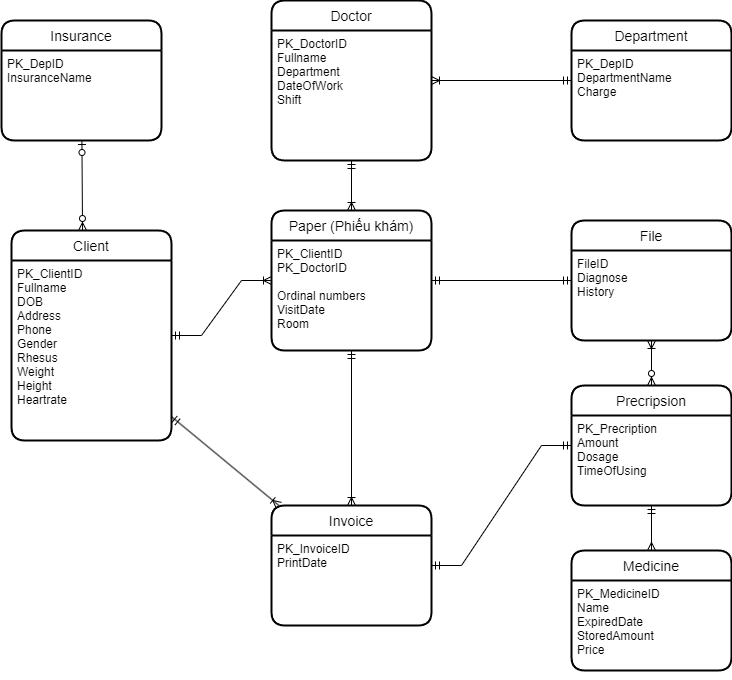

The diagram above was exported from draw.io. Its source (the exported page's mxGraphModel, read from the mxfile embedded in the PNG):
<mxGraphModel dx="1778" dy="953" grid="1" gridSize="10" guides="1" tooltips="1" connect="1" arrows="1" fold="1" page="1" pageScale="1" pageWidth="827" pageHeight="1169" math="0" shadow="0">
  <root>
    <mxCell id="0" />
    <mxCell id="1" parent="0" />
    <mxCell id="-eUaqs5SWrGuDEEbhfmh-1" value="Client" style="swimlane;childLayout=stackLayout;horizontal=1;startSize=30;horizontalStack=0;rounded=1;fontSize=14;fontStyle=0;strokeWidth=2;resizeParent=0;resizeLast=1;shadow=0;dashed=0;align=center;" parent="1" vertex="1">
      <mxGeometry x="50" y="250" width="160" height="210" as="geometry" />
    </mxCell>
    <mxCell id="-eUaqs5SWrGuDEEbhfmh-2" value="PK_ClientID&#10;Fullname&#10;DOB&#10;Address&#10;Phone&#10;Gender&#10;Rhesus&#10;Weight&#10;Height&#10;Heartrate&#10;" style="align=left;strokeColor=none;fillColor=none;spacingLeft=4;fontSize=12;verticalAlign=top;resizable=0;rotatable=0;part=1;" parent="-eUaqs5SWrGuDEEbhfmh-1" vertex="1">
      <mxGeometry y="30" width="160" height="180" as="geometry" />
    </mxCell>
    <mxCell id="-eUaqs5SWrGuDEEbhfmh-3" value="Doctor" style="swimlane;childLayout=stackLayout;horizontal=1;startSize=30;horizontalStack=0;rounded=1;fontSize=14;fontStyle=0;strokeWidth=2;resizeParent=0;resizeLast=1;shadow=0;dashed=0;align=center;" parent="1" vertex="1">
      <mxGeometry x="310" y="20" width="160" height="160" as="geometry" />
    </mxCell>
    <mxCell id="-eUaqs5SWrGuDEEbhfmh-4" value="PK_DoctorID&#10;Fullname&#10;Department&#10;DateOfWork&#10;Shift&#10;" style="align=left;strokeColor=none;fillColor=none;spacingLeft=4;fontSize=12;verticalAlign=top;resizable=0;rotatable=0;part=1;" parent="-eUaqs5SWrGuDEEbhfmh-3" vertex="1">
      <mxGeometry y="30" width="160" height="130" as="geometry" />
    </mxCell>
    <mxCell id="Qg_WqOKRml1s7KKjID7x-7" value="Invoice" style="swimlane;childLayout=stackLayout;horizontal=1;startSize=30;horizontalStack=0;rounded=1;fontSize=14;fontStyle=0;strokeWidth=2;resizeParent=0;resizeLast=1;shadow=0;dashed=0;align=center;" parent="1" vertex="1">
      <mxGeometry x="310" y="525" width="160" height="120" as="geometry" />
    </mxCell>
    <mxCell id="Qg_WqOKRml1s7KKjID7x-8" value="PK_InvoiceID&#10;PrintDate&#10;" style="align=left;strokeColor=none;fillColor=none;spacingLeft=4;fontSize=12;verticalAlign=top;resizable=0;rotatable=0;part=1;" parent="Qg_WqOKRml1s7KKjID7x-7" vertex="1">
      <mxGeometry y="30" width="160" height="90" as="geometry" />
    </mxCell>
    <mxCell id="18ApwoyBp0iOKN5m8-Nn-15" style="edgeStyle=none;rounded=0;orthogonalLoop=1;jettySize=auto;html=1;exitX=0.5;exitY=0;exitDx=0;exitDy=0;" edge="1" parent="Qg_WqOKRml1s7KKjID7x-7" source="Qg_WqOKRml1s7KKjID7x-8" target="Qg_WqOKRml1s7KKjID7x-8">
      <mxGeometry relative="1" as="geometry" />
    </mxCell>
    <mxCell id="Qg_WqOKRml1s7KKjID7x-13" value="Paper (Phiếu khám)" style="swimlane;childLayout=stackLayout;horizontal=1;startSize=30;horizontalStack=0;rounded=1;fontSize=14;fontStyle=0;strokeWidth=2;resizeParent=0;resizeLast=1;shadow=0;dashed=0;align=center;" parent="1" vertex="1">
      <mxGeometry x="310" y="230" width="160" height="140" as="geometry" />
    </mxCell>
    <mxCell id="Qg_WqOKRml1s7KKjID7x-14" value="PK_ClientID&#10;PK_DoctorID&#10;&#10;Ordinal numbers&#10;VisitDate&#10;Room" style="align=left;strokeColor=none;fillColor=none;spacingLeft=4;fontSize=12;verticalAlign=top;resizable=0;rotatable=0;part=1;fontStyle=0" parent="Qg_WqOKRml1s7KKjID7x-13" vertex="1">
      <mxGeometry y="30" width="160" height="110" as="geometry" />
    </mxCell>
    <mxCell id="sl24RI01OY7-Xdxaer8_-6" value="Medicine" style="swimlane;childLayout=stackLayout;horizontal=1;startSize=30;horizontalStack=0;rounded=1;fontSize=14;fontStyle=0;strokeWidth=2;resizeParent=0;resizeLast=1;shadow=0;dashed=0;align=center;" parent="1" vertex="1">
      <mxGeometry x="610" y="570" width="160" height="120" as="geometry" />
    </mxCell>
    <mxCell id="gi3Y9PJPRNdVs_jusFNK-2" style="edgeStyle=none;rounded=0;orthogonalLoop=1;jettySize=auto;html=1;endArrow=ERmany;endFill=0;" parent="sl24RI01OY7-Xdxaer8_-6" source="sl24RI01OY7-Xdxaer8_-7" target="sl24RI01OY7-Xdxaer8_-6" edge="1">
      <mxGeometry relative="1" as="geometry" />
    </mxCell>
    <mxCell id="sl24RI01OY7-Xdxaer8_-7" value="PK_MedicineID&#10;Name&#10;ExpiredDate&#10;StoredAmount&#10;Price" style="align=left;strokeColor=none;fillColor=none;spacingLeft=4;fontSize=12;verticalAlign=top;resizable=0;rotatable=0;part=1;" parent="sl24RI01OY7-Xdxaer8_-6" vertex="1">
      <mxGeometry y="30" width="160" height="90" as="geometry" />
    </mxCell>
    <mxCell id="SARW9upnwyo6LNtgz04s-1" value="Insurance" style="swimlane;childLayout=stackLayout;horizontal=1;startSize=30;horizontalStack=0;rounded=1;fontSize=14;fontStyle=0;strokeWidth=2;resizeParent=0;resizeLast=1;shadow=0;dashed=0;align=center;" parent="1" vertex="1">
      <mxGeometry x="40" y="40" width="160" height="120" as="geometry" />
    </mxCell>
    <mxCell id="SARW9upnwyo6LNtgz04s-2" value="PK_DepID&#10;InsuranceName" style="align=left;strokeColor=none;fillColor=none;spacingLeft=4;fontSize=12;verticalAlign=top;resizable=0;rotatable=0;part=1;" parent="SARW9upnwyo6LNtgz04s-1" vertex="1">
      <mxGeometry y="30" width="160" height="90" as="geometry" />
    </mxCell>
    <mxCell id="SARW9upnwyo6LNtgz04s-5" style="edgeStyle=none;rounded=0;orthogonalLoop=1;jettySize=auto;html=1;exitX=1;exitY=0;exitDx=0;exitDy=0;endArrow=ERmandOne;endFill=0;" parent="1" edge="1">
      <mxGeometry relative="1" as="geometry">
        <mxPoint x="140" y="215" as="sourcePoint" />
        <mxPoint x="140" y="215" as="targetPoint" />
      </mxGeometry>
    </mxCell>
    <mxCell id="SARW9upnwyo6LNtgz04s-16" value="Department" style="swimlane;childLayout=stackLayout;horizontal=1;startSize=30;horizontalStack=0;rounded=1;fontSize=14;fontStyle=0;strokeWidth=2;resizeParent=0;resizeLast=1;shadow=0;dashed=0;align=center;" parent="1" vertex="1">
      <mxGeometry x="610" y="40" width="160" height="120" as="geometry" />
    </mxCell>
    <mxCell id="SARW9upnwyo6LNtgz04s-17" value="PK_DepID&#10;DepartmentName&#10;Charge" style="align=left;strokeColor=none;fillColor=none;spacingLeft=4;fontSize=12;verticalAlign=top;resizable=0;rotatable=0;part=1;" parent="SARW9upnwyo6LNtgz04s-16" vertex="1">
      <mxGeometry y="30" width="160" height="90" as="geometry" />
    </mxCell>
    <mxCell id="18ApwoyBp0iOKN5m8-Nn-1" value="" style="fontSize=12;html=1;endArrow=ERzeroToMany;startArrow=ERzeroToOne;rounded=0;entryX=0.444;entryY=0;entryDx=0;entryDy=0;entryPerimeter=0;" edge="1" parent="1" source="SARW9upnwyo6LNtgz04s-1" target="-eUaqs5SWrGuDEEbhfmh-1">
      <mxGeometry width="100" height="100" relative="1" as="geometry">
        <mxPoint x="630" y="340" as="sourcePoint" />
        <mxPoint x="260" y="200" as="targetPoint" />
      </mxGeometry>
    </mxCell>
    <mxCell id="18ApwoyBp0iOKN5m8-Nn-2" value="" style="edgeStyle=entityRelationEdgeStyle;fontSize=12;html=1;endArrow=ERoneToMany;startArrow=ERmandOne;rounded=0;" edge="1" parent="1" source="-eUaqs5SWrGuDEEbhfmh-1" target="Qg_WqOKRml1s7KKjID7x-13">
      <mxGeometry width="100" height="100" relative="1" as="geometry">
        <mxPoint x="630" y="440" as="sourcePoint" />
        <mxPoint x="730" y="340" as="targetPoint" />
      </mxGeometry>
    </mxCell>
    <mxCell id="18ApwoyBp0iOKN5m8-Nn-4" value="" style="fontSize=12;html=1;endArrow=ERoneToMany;startArrow=ERmandOne;rounded=0;" edge="1" parent="1" source="SARW9upnwyo6LNtgz04s-16" target="-eUaqs5SWrGuDEEbhfmh-3">
      <mxGeometry width="100" height="100" relative="1" as="geometry">
        <mxPoint x="690" y="240" as="sourcePoint" />
        <mxPoint x="790" y="240" as="targetPoint" />
      </mxGeometry>
    </mxCell>
    <mxCell id="18ApwoyBp0iOKN5m8-Nn-5" value="" style="fontSize=12;html=1;endArrow=ERoneToMany;startArrow=ERmandOne;rounded=0;" edge="1" parent="1" source="-eUaqs5SWrGuDEEbhfmh-3" target="Qg_WqOKRml1s7KKjID7x-13">
      <mxGeometry width="100" height="100" relative="1" as="geometry">
        <mxPoint x="260" y="470" as="sourcePoint" />
        <mxPoint x="360" y="470" as="targetPoint" />
      </mxGeometry>
    </mxCell>
    <mxCell id="18ApwoyBp0iOKN5m8-Nn-6" value="Precripsion" style="swimlane;childLayout=stackLayout;horizontal=1;startSize=30;horizontalStack=0;rounded=1;fontSize=14;fontStyle=0;strokeWidth=2;resizeParent=0;resizeLast=1;shadow=0;dashed=0;align=center;" vertex="1" parent="1">
      <mxGeometry x="610" y="405" width="160" height="120" as="geometry" />
    </mxCell>
    <mxCell id="18ApwoyBp0iOKN5m8-Nn-7" value="PK_Precription&#10;Amount&#10;Dosage&#10;TimeOfUsing" style="align=left;strokeColor=none;fillColor=none;spacingLeft=4;fontSize=12;verticalAlign=top;resizable=0;rotatable=0;part=1;" vertex="1" parent="18ApwoyBp0iOKN5m8-Nn-6">
      <mxGeometry y="30" width="160" height="90" as="geometry" />
    </mxCell>
    <mxCell id="18ApwoyBp0iOKN5m8-Nn-13" value="" style="fontSize=12;html=1;endArrow=ERoneToMany;startArrow=ERzeroToMany;rounded=0;exitX=0.5;exitY=0;exitDx=0;exitDy=0;" edge="1" parent="1" source="18ApwoyBp0iOKN5m8-Nn-6" target="fe6xb9SrBk8mVVq1Hsln-2">
      <mxGeometry width="100" height="100" relative="1" as="geometry">
        <mxPoint x="380" y="650" as="sourcePoint" />
        <mxPoint x="630.6558810668996" y="405" as="targetPoint" />
      </mxGeometry>
    </mxCell>
    <mxCell id="18ApwoyBp0iOKN5m8-Nn-17" value="" style="fontSize=12;html=1;endArrow=ERmany;startArrow=ERmandOne;rounded=0;startFill=0;" edge="1" parent="1" source="18ApwoyBp0iOKN5m8-Nn-6" target="sl24RI01OY7-Xdxaer8_-6">
      <mxGeometry width="100" height="100" relative="1" as="geometry">
        <mxPoint x="420" y="530" as="sourcePoint" />
        <mxPoint x="520" y="430" as="targetPoint" />
      </mxGeometry>
    </mxCell>
    <mxCell id="18ApwoyBp0iOKN5m8-Nn-20" value="" style="fontSize=12;html=1;endArrow=ERoneToMany;startArrow=ERmandOne;rounded=0;" edge="1" parent="1" source="Qg_WqOKRml1s7KKjID7x-13" target="Qg_WqOKRml1s7KKjID7x-7">
      <mxGeometry width="100" height="100" relative="1" as="geometry">
        <mxPoint x="470" y="440" as="sourcePoint" />
        <mxPoint x="480" y="600" as="targetPoint" />
      </mxGeometry>
    </mxCell>
    <mxCell id="18ApwoyBp0iOKN5m8-Nn-21" value="" style="fontSize=12;html=1;endArrow=ERoneToMany;startArrow=ERmandOne;rounded=0;" edge="1" parent="1" source="-eUaqs5SWrGuDEEbhfmh-2" target="Qg_WqOKRml1s7KKjID7x-7">
      <mxGeometry width="100" height="100" relative="1" as="geometry">
        <mxPoint x="220" y="600" as="sourcePoint" />
        <mxPoint x="320" y="600" as="targetPoint" />
      </mxGeometry>
    </mxCell>
    <mxCell id="18ApwoyBp0iOKN5m8-Nn-22" value="" style="fontSize=12;html=1;endArrow=ERmandOne;startArrow=ERmandOne;rounded=0;edgeStyle=entityRelationEdgeStyle;" edge="1" parent="1" source="Qg_WqOKRml1s7KKjID7x-7" target="18ApwoyBp0iOKN5m8-Nn-6">
      <mxGeometry width="100" height="100" relative="1" as="geometry">
        <mxPoint x="350" y="520" as="sourcePoint" />
        <mxPoint x="450" y="420" as="targetPoint" />
      </mxGeometry>
    </mxCell>
    <mxCell id="fe6xb9SrBk8mVVq1Hsln-1" value="File" style="swimlane;childLayout=stackLayout;horizontal=1;startSize=30;horizontalStack=0;rounded=1;fontSize=14;fontStyle=0;strokeWidth=2;resizeParent=0;resizeLast=1;shadow=0;dashed=0;align=center;" vertex="1" parent="1">
      <mxGeometry x="610" y="240" width="160" height="120" as="geometry" />
    </mxCell>
    <mxCell id="fe6xb9SrBk8mVVq1Hsln-2" value="FileID&#10;Diagnose&#10;History" style="align=left;strokeColor=none;fillColor=none;spacingLeft=4;fontSize=12;verticalAlign=top;resizable=0;rotatable=0;part=1;" vertex="1" parent="fe6xb9SrBk8mVVq1Hsln-1">
      <mxGeometry y="30" width="160" height="90" as="geometry" />
    </mxCell>
    <mxCell id="fe6xb9SrBk8mVVq1Hsln-3" value="" style="fontSize=12;html=1;endArrow=ERmandOne;startArrow=ERmandOne;rounded=0;" edge="1" parent="1" source="Qg_WqOKRml1s7KKjID7x-13" target="fe6xb9SrBk8mVVq1Hsln-1">
      <mxGeometry width="100" height="100" relative="1" as="geometry">
        <mxPoint x="800" y="410" as="sourcePoint" />
        <mxPoint x="900" y="310" as="targetPoint" />
      </mxGeometry>
    </mxCell>
  </root>
</mxGraphModel>